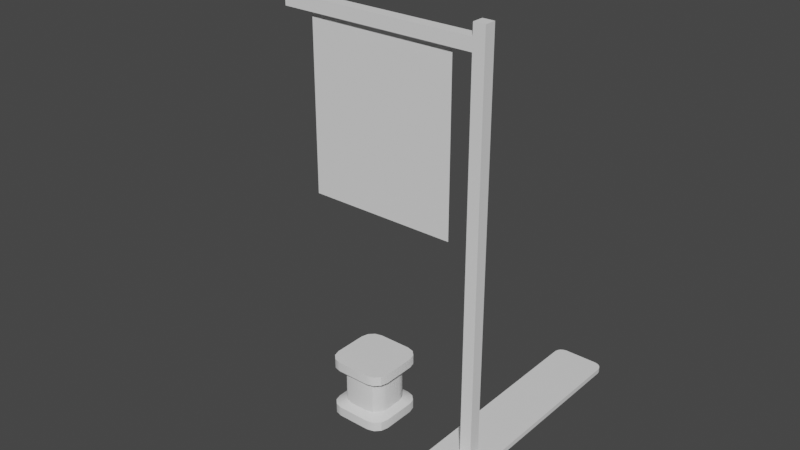 # Source: props.blend  (saved by Blender 3.6.11; exported with 4.5.12 LTS)
import bpy
from mathutils import Matrix  # noqa: F401  (used for matrix-valued properties, if any)

bpy.ops.wm.read_factory_settings(use_empty=True)
scene = bpy.context.scene
scene.name = 'Scene'

# ---- collections
col_collection = bpy.data.collections.new('Collection'); scene.collection.children.link(col_collection)

# ---- node groups
ng_auto_smooth = bpy.data.node_groups.new('Auto Smooth', 'GeometryNodeTree')
_s = ng_auto_smooth.interface.new_socket(name='Geometry', in_out='OUTPUT', socket_type='NodeSocketGeometry')
_s = ng_auto_smooth.interface.new_socket(name='Geometry', in_out='INPUT', socket_type='NodeSocketGeometry')
_s = ng_auto_smooth.interface.new_socket(name='Angle', in_out='INPUT', socket_type='NodeSocketFloat')
_s.subtype = 'ANGLE'
_s.min_value = 0.0
_s.max_value = 3.142
ng_auto_smooth.is_modifier = True
_N = ng_auto_smooth.nodes; _L = ng_auto_smooth.links
n0 = _N.new('NodeGroupOutput'); n0.name = 'Group Output'; n0.location = (480, -100)
n1 = _N.new('NodeGroupInput'); n1.name = 'Group Input'; n1.location = (-420, -300)
n2 = _N.new('NodeGroupInput'); n2.name = 'Group Input.001'; n2.location = (-60, -100)
n3 = _N.new('GeometryNodeSetShadeSmooth'); n3.name = 'Set Shade Smooth'; n3.location = (120, -100)
n3.domain = 'EDGE'
n4 = _N.new('GeometryNodeSetShadeSmooth'); n4.name = 'Set Shade Smooth.001'; n4.location = (300, -100)
n5 = _N.new('GeometryNodeInputMeshEdgeAngle'); n5.name = 'Edge Angle'; n5.location = (-420, -220)
n6 = _N.new('GeometryNodeInputEdgeSmooth'); n6.name = 'Is Edge Smooth'; n6.location = (-60, -160)
n7 = _N.new('GeometryNodeInputShadeSmooth'); n7.name = 'Is Face Smooth'; n7.location = (-240, -340)
n8 = _N.new('FunctionNodeBooleanMath'); n8.name = 'Boolean Math'; n8.location = (-60, -220)
n9 = _N.new('FunctionNodeCompare'); n9.name = 'Compare'; n9.location = (-240, -180)
n9.operation = 'LESS_EQUAL'
_L.new(n5.outputs[0], n9.inputs[0])
_L.new(n4.outputs[0], n0.inputs[0])
_L.new(n1.outputs[1], n9.inputs[1])
_L.new(n9.outputs[0], n8.inputs[0])
_L.new(n7.outputs[0], n8.inputs[1])
_L.new(n2.outputs[0], n3.inputs[0])
_L.new(n6.outputs[0], n3.inputs[1])
_L.new(n3.outputs[0], n4.inputs[0])
_L.new(n8.outputs[0], n3.inputs[2])
n0.is_active_output = True

# ---- world
world_world = bpy.data.worlds.new('World'); scene.world = world_world
world_world.use_nodes = True; world_world.node_tree.nodes.clear()
_N = world_world.node_tree.nodes; _L = world_world.node_tree.links
n0 = _N.new('ShaderNodeOutputWorld'); n0.name = 'World Output'; n0.location = (300, 300)
n1 = _N.new('ShaderNodeBackground'); n1.name = 'Background'; n1.location = (10, 300)
n1.inputs[0].default_value = (0.05088, 0.05088, 0.05088, 1.0)
_L.new(n1.outputs[0], n0.inputs[0])
n0.is_active_output = True
world_world.color = (0.05088, 0.05088, 0.05088)
world_world.use_sun_shadow = False
world_world.sun_shadow_jitter_overblur = 0.0

# ---- meshes
me_cube_001 = bpy.data.meshes.new('Cube.001')
me_cube_001.from_pydata([(-0.1765, -1.96, -0.02567), (-0.2657, -1.871, -0.02567), (-0.2106, -1.953, -0.02567), (-0.2396, -1.934, -0.02567), (-0.2589, -1.905, -0.02567), (-0.2657, -1.871, 0.02567), (-0.1765, -1.96, 0.02567), (-0.2589, -1.905, 0.02567), (-0.2396, -1.934, 0.02567), (-0.2106, -1.953, 0.02567), (-0.2657, 1.871, -0.02567), (-0.1765, 1.96, -0.02567), (-0.2589, 1.905, -0.02567), (-0.2396, 1.934, -0.02567), (-0.2106, 1.953, -0.02567), (-0.1765, 1.96, 0.02567), (-0.2657, 1.871, 0.02567), (-0.2106, 1.953, 0.02567), (-0.2396, 1.934, 0.02567), (-0.2589, 1.905, 0.02567), (0.2657, -1.871, -0.02567), (0.1765, -1.96, -0.02567), (0.2589, -1.905, -0.02567), (0.2396, -1.934, -0.02567), (0.2106, -1.953, -0.02567), (0.1765, -1.96, 0.02567), (0.2657, -1.871, 0.02567), (0.2106, -1.953, 0.02567), (0.2396, -1.934, 0.02567), (0.2589, -1.905, 0.02567), (0.1765, 1.96, -0.02567), (0.2657, 1.871, -0.02567), (0.2106, 1.953, -0.02567), (0.2396, 1.934, -0.02567), (0.2589, 1.905, -0.02567), (0.2657, 1.871, 0.02567), (0.1765, 1.96, 0.02567), (0.2589, 1.905, 0.02567), (0.2396, 1.934, 0.02567), (0.2106, 1.953, 0.02567)], [], [(21, 25, 6, 0), (31, 35, 26, 20), (35, 37, 38, 39, 36, 15, 17, 18, 19, 16, 5, 7, 8, 9, 6, 25, 27, 28, 29, 26), (1, 5, 16, 10), (11, 15, 36, 30), (0, 6, 9, 2), (2, 9, 8, 3), (3, 8, 7, 4), (4, 7, 5, 1), (15, 11, 14, 17), (17, 14, 13, 18), (18, 13, 12, 19), (19, 12, 10, 16), (35, 31, 34, 37), (37, 34, 33, 38), (38, 33, 32, 39), (39, 32, 30, 36), (25, 21, 24, 27), (27, 24, 23, 28), (28, 23, 22, 29), (29, 22, 20, 26), (10, 12, 13, 14, 11, 30, 32, 33, 34, 31, 20, 22, 23, 24, 21, 0, 2, 3, 4, 1)])
me_cube_001.polygons.foreach_set('use_smooth', [True] * 22)
_uv = me_cube_001.uv_layers.new(name='UVMap')
_uv.uv.foreach_set('vector', [0.375, 0.792, 0.625, 0.792, 0.625, 0.958, 0.375, 0.958, 0.375, 0.5057, 0.625, 0.5057, 0.625, 0.7443, 0.375, 0.7443, 0.625, 0.5057, 0.6282, 0.5035, 0.6373, 0.5017, 0.6509, 0.5004, 0.667, 0.5, 0.833, 0.5, 0.8491, 0.5004, 0.8627, 0.5017, 0.8718, 0.5035, 0.875, 0.5057, 0.875, 0.7443, 0.8718, 0.7465, 0.8627, 0.7483, 0.8491, 0.7496, 0.833, 0.75, 0.667, 0.75, 0.6509, 0.7496, 0.6373, 0.7483, 0.6282, 0.7465, 0.625, 0.7443, 0.375, 0.005688, 0.625, 0.005688, 0.625, 0.2443, 0.375, 0.2443, 0.375, 0.292, 0.625, 0.292, 0.625, 0.458, 0.375, 0.458, 0.375, 0.958, 0.625, 0.958, 0.625, 0.9741, 0.375, 0.9741, 0.375, 0.9741, 0.625, 0.9741, 0.625, 1.0, 0.375, 1.0, 0.375, 0.0, 0.625, 0.0, 0.625, 0.003511, 0.375, 0.003511, 0.375, 0.003511, 0.625, 0.003511, 0.625, 0.005688, 0.375, 0.005688, 0.625, 0.292, 0.375, 0.292, 0.375, 0.2759, 0.625, 0.2759, 0.625, 0.2759, 0.375, 0.2759, 0.375, 0.25, 0.625, 0.25, 0.625, 0.25, 0.375, 0.25, 0.375, 0.2465, 0.625, 0.2465, 0.625, 0.2465, 0.375, 0.2465, 0.375, 0.2443, 0.625, 0.2443, 0.625, 0.5057, 0.375, 0.5057, 0.375, 0.5035, 0.625, 0.5035, 0.625, 0.5035, 0.375, 0.5035, 0.375, 0.5, 0.625, 0.5, 0.625, 0.5, 0.375, 0.5, 0.375, 0.4741, 0.625, 0.4741, 0.625, 0.4741, 0.375, 0.4741, 0.375, 0.458, 0.625, 0.458, 0.625, 0.792, 0.375, 0.792, 0.375, 0.7759, 0.625, 0.7759, 0.625, 0.7759, 0.375, 0.7759, 0.375, 0.75, 0.625, 0.75, 0.625, 0.75, 0.375, 0.75, 0.375, 0.7465, 0.625, 0.7465, 0.625, 0.7465, 0.375, 0.7465, 0.375, 0.7443, 0.625, 0.7443, 0.125, 0.5057, 0.1282, 0.5035, 0.1373, 0.5017, 0.1509, 0.5004, 0.167, 0.5, 0.333, 0.5, 0.3491, 0.5004, 0.3627, 0.5017, 0.3718, 0.5035, 0.375, 0.5057, 0.375, 0.7443, 0.3718, 0.7465, 0.3627, 0.7483, 0.3491, 0.7496, 0.333, 0.75, 0.167, 0.75, 0.1509, 0.7496, 0.1373, 0.7483, 0.1282, 0.7465, 0.125, 0.7443])
me_cube_001.update()
me_cube_002 = bpy.data.meshes.new('Cube.002')
me_cube_002.from_pydata([(-0.8976, -0.4363, 0.02375), (-1.04, -0.2938, 0.02375), (-0.9688, -0.4172, 0.02375), (-1.021, -0.3651, 0.02375), (-1.04, -0.2938, 0.6471), (-0.8976, -0.4363, 0.6471), (-1.021, -0.3651, 0.6471), (-0.9688, -0.4172, 0.6471), (-1.04, 0.04445, 0.02375), (-0.8976, 0.187, 0.02375), (-1.021, 0.1157, 0.02375), (-0.9688, 0.1679, 0.02375), (-0.8976, 0.187, 0.6471), (-1.04, 0.04445, 0.6471), (-0.9688, 0.1679, 0.6471), (-1.021, 0.1157, 0.6471), (-0.4168, -0.2938, 0.02375), (-0.5593, -0.4363, 0.02375), (-0.4359, -0.3651, 0.02375), (-0.4881, -0.4172, 0.02375), (-0.5593, -0.4363, 0.6471), (-0.4168, -0.2938, 0.6471), (-0.4881, -0.4172, 0.6471), (-0.4359, -0.3651, 0.6471), (-0.5593, 0.187, 0.02375), (-0.4168, 0.04445, 0.02375), (-0.4881, 0.1679, 0.02375), (-0.4359, 0.1157, 0.02375), (-0.4168, 0.04445, 0.6471), (-0.5593, 0.187, 0.6471), (-0.4359, 0.1157, 0.6471), (-0.4881, 0.1679, 0.6471), (-0.8971, -0.4363, 0.1215), (-1.04, -0.2934, 0.1215), (-0.9686, -0.4172, 0.1215), (-1.021, -0.3648, 0.1215), (-1.04, -0.2934, 0.5493), (-0.8971, -0.4363, 0.5493), (-1.021, -0.3648, 0.5493), (-0.9686, -0.4172, 0.5493), (-0.8971, 0.187, 0.5493), (-1.04, 0.04401, 0.5493), (-0.9686, 0.1678, 0.5493), (-1.021, 0.1155, 0.5493), (-1.04, 0.04401, 0.1215), (-0.8971, 0.187, 0.1215), (-1.021, 0.1155, 0.1215), (-0.9686, 0.1678, 0.1215), (-0.4168, 0.04401, 0.5493), (-0.5598, 0.187, 0.5493), (-0.4359, 0.1155, 0.5493), (-0.4883, 0.1678, 0.5493), (-0.5598, 0.187, 0.1215), (-0.4168, 0.04401, 0.1215), (-0.4883, 0.1678, 0.1215), (-0.4359, 0.1155, 0.1215), (-0.5598, -0.4363, 0.5493), (-0.4168, -0.2934, 0.5493), (-0.4883, -0.4172, 0.5493), (-0.4359, -0.3648, 0.5493), (-0.4168, -0.2934, 0.1215), (-0.5598, -0.4363, 0.1215), (-0.4359, -0.3648, 0.1215), (-0.4883, -0.4172, 0.1215), (-0.8215, -0.3611, 0.1672), (-0.9648, -0.2177, 0.1672), (-0.8932, -0.3419, 0.1672), (-0.9456, -0.2894, 0.1672), (-0.9648, -0.2177, 0.5036), (-0.8215, -0.3611, 0.5036), (-0.9456, -0.2894, 0.5036), (-0.8932, -0.3419, 0.5036), (-0.8215, 0.1117, 0.5036), (-0.9648, -0.03162, 0.5036), (-0.8932, 0.09251, 0.5036), (-0.9456, 0.04004, 0.5036), (-0.9648, -0.03162, 0.1672), (-0.8215, 0.1117, 0.1672), (-0.9456, 0.04004, 0.1672), (-0.8932, 0.09251, 0.1672), (-0.4921, -0.03162, 0.5036), (-0.6354, 0.1117, 0.5036), (-0.5113, 0.04004, 0.5036), (-0.5637, 0.09251, 0.5036), (-0.6354, 0.1117, 0.1672), (-0.4921, -0.03162, 0.1672), (-0.5637, 0.09251, 0.1672), (-0.5113, 0.04004, 0.1672), (-0.6354, -0.3611, 0.5036), (-0.4921, -0.2177, 0.5036), (-0.5637, -0.3419, 0.5036), (-0.5113, -0.2894, 0.5036), (-0.4921, -0.2177, 0.1672), (-0.6354, -0.3611, 0.1672), (-0.5113, -0.2894, 0.1672), (-0.5637, -0.3419, 0.1672)], [], [(28, 30, 31, 29, 12, 14, 15, 13, 4, 6, 7, 5, 20, 22, 23, 21), (25, 53, 60, 16), (61, 93, 64, 32), (36, 4, 13, 41), (17, 61, 32, 0), (9, 45, 52, 24), (56, 20, 5, 37), (72, 40, 49, 81), (48, 28, 21, 57), (53, 85, 92, 60), (40, 12, 29, 49), (45, 77, 84, 52), (8, 10, 11, 9, 24, 26, 27, 25, 16, 18, 19, 17, 0, 2, 3, 1), (88, 56, 37, 69), (68, 36, 41, 73), (77, 72, 81, 84), (80, 48, 57, 89), (85, 80, 89, 92), (93, 88, 69, 64), (33, 65, 76, 44), (65, 68, 73, 76), (37, 5, 7, 39), (39, 7, 6, 38), (38, 6, 4, 36), (45, 9, 11, 47), (47, 11, 10, 46), (46, 10, 8, 44), (53, 25, 27, 55), (55, 27, 26, 54), (54, 26, 24, 52), (61, 17, 19, 63), (63, 19, 18, 62), (62, 18, 16, 60), (0, 32, 34, 2), (2, 34, 35, 3), (3, 35, 33, 1), (69, 37, 39, 71), (71, 39, 38, 70), (70, 38, 36, 68), (12, 40, 42, 14), (14, 42, 43, 15), (15, 43, 41, 13), (77, 45, 47, 79), (79, 47, 46, 78), (78, 46, 44, 76), (28, 48, 50, 30), (30, 50, 51, 31), (31, 51, 49, 29), (85, 53, 55, 87), (87, 55, 54, 86), (86, 54, 52, 84), (20, 56, 58, 22), (22, 58, 59, 23), (23, 59, 57, 21), (93, 61, 63, 95), (95, 63, 62, 94), (94, 62, 60, 92), (32, 64, 66, 34), (34, 66, 67, 35), (35, 67, 65, 33), (64, 69, 71, 66), (66, 71, 70, 67), (67, 70, 68, 65), (40, 72, 74, 42), (42, 74, 75, 43), (43, 75, 73, 41), (72, 77, 79, 74), (74, 79, 78, 75), (75, 78, 76, 73), (48, 80, 82, 50), (50, 82, 83, 51), (51, 83, 81, 49), (80, 85, 87, 82), (82, 87, 86, 83), (83, 86, 84, 81), (56, 88, 90, 58), (58, 90, 91, 59), (59, 91, 89, 57), (88, 93, 95, 90), (90, 95, 94, 91), (91, 94, 92, 89), (1, 33, 44, 8)])
me_cube_002.polygons.foreach_set('use_smooth', [True] * 82)
_uv = me_cube_002.uv_layers.new(name='UVMap')
_uv.uv.foreach_set('vector', [0.625, 0.5572, 0.6327, 0.5286, 0.6536, 0.5077, 0.6822, 0.5, 0.8178, 0.5, 0.8464, 0.5077, 0.8673, 0.5286, 0.875, 0.5572, 0.875, 0.6928, 0.8673, 0.7214, 0.8464, 0.7423, 0.8178, 0.75, 0.6822, 0.75, 0.6536, 0.7423, 0.6327, 0.7214, 0.625, 0.6928, 0.375, 0.5572, 0.4583, 0.5573, 0.4583, 0.6927, 0.375, 0.6928, 0.4583, 0.8073, 0.4861, 0.8258, 0.4861, 0.9242, 0.4583, 0.9427, 0.5417, 0.05734, 0.625, 0.05717, 0.625, 0.1928, 0.5417, 0.1927, 0.375, 0.8072, 0.4583, 0.8073, 0.4583, 0.9427, 0.375, 0.9428, 0.375, 0.3072, 0.4583, 0.3073, 0.4583, 0.4427, 0.375, 0.4428, 0.5417, 0.8073, 0.625, 0.8072, 0.625, 0.9428, 0.5417, 0.9427, 0.5139, 0.3258, 0.5417, 0.3073, 0.5417, 0.4427, 0.5139, 0.4242, 0.5417, 0.5573, 0.625, 0.5572, 0.625, 0.6928, 0.5417, 0.6927, 0.4583, 0.5573, 0.4861, 0.5758, 0.4861, 0.6742, 0.4583, 0.6927, 0.5417, 0.3073, 0.625, 0.3072, 0.625, 0.4428, 0.5417, 0.4427, 0.4583, 0.3073, 0.4861, 0.3258, 0.4861, 0.4242, 0.4583, 0.4427, 0.125, 0.5572, 0.1327, 0.5286, 0.1536, 0.5077, 0.1822, 0.5, 0.3178, 0.5, 0.3464, 0.5077, 0.3673, 0.5286, 0.375, 0.5572, 0.375, 0.6928, 0.3673, 0.7214, 0.3464, 0.7423, 0.3178, 0.75, 0.1822, 0.75, 0.1536, 0.7423, 0.1327, 0.7214, 0.125, 0.6928, 0.5139, 0.8258, 0.5417, 0.8073, 0.5417, 0.9427, 0.5139, 0.9242, 0.5139, 0.0758, 0.5417, 0.05734, 0.5417, 0.1927, 0.5139, 0.1742, 0.4861, 0.3258, 0.5139, 0.3258, 0.5139, 0.4242, 0.4861, 0.4242, 0.5139, 0.5758, 0.5417, 0.5573, 0.5417, 0.6927, 0.5139, 0.6742, 0.4861, 0.5758, 0.5139, 0.5758, 0.5139, 0.6742, 0.4861, 0.6742, 0.4861, 0.8258, 0.5139, 0.8258, 0.5139, 0.9242, 0.4861, 0.9242, 0.4583, 0.05734, 0.4861, 0.0758, 0.4861, 0.1742, 0.4583, 0.1927, 0.4861, 0.0758, 0.5139, 0.0758, 0.5139, 0.1742, 0.4861, 0.1742, 0.5417, 0.9427, 0.625, 0.9428, 0.625, 1.0, 0.5417, 1.0, 0.5417, 0.0, 0.625, 0.0, 0.625, 0.02858, 0.5417, 0.02867, 0.5417, 0.02867, 0.625, 0.02858, 0.625, 0.05717, 0.5417, 0.05734, 0.4583, 0.3073, 0.375, 0.3072, 0.375, 0.2786, 0.4609, 0.2762, 0.4609, 0.2762, 0.375, 0.2786, 0.375, 0.2214, 0.4609, 0.2238, 0.4609, 0.2238, 0.375, 0.2214, 0.375, 0.1928, 0.4583, 0.1927, 0.4583, 0.5573, 0.375, 0.5572, 0.375, 0.5286, 0.4609, 0.5262, 0.4609, 0.5262, 0.375, 0.5286, 0.375, 0.4714, 0.4609, 0.4738, 0.4609, 0.4738, 0.375, 0.4714, 0.375, 0.4428, 0.4583, 0.4427, 0.4583, 0.8073, 0.375, 0.8072, 0.375, 0.7786, 0.4609, 0.7762, 0.4609, 0.7762, 0.375, 0.7786, 0.375, 0.7214, 0.4609, 0.7238, 0.4609, 0.7238, 0.375, 0.7214, 0.375, 0.6928, 0.4583, 0.6927, 0.375, 0.9428, 0.4583, 0.9427, 0.4583, 1.0, 0.375, 1.0, 0.375, 0.0, 0.4583, 0.0, 0.4583, 0.02867, 0.375, 0.02858, 0.375, 0.02858, 0.4583, 0.02867, 0.4583, 0.05734, 0.375, 0.05717, 0.5139, 0.9242, 0.5417, 0.9427, 0.5275, 1.0, 0.5139, 1.0, 0.5139, 0.0, 0.5275, 0.0, 0.5365, 0.02373, 0.5087, 0.03435, 0.5087, 0.03435, 0.5365, 0.02373, 0.5417, 0.05734, 0.5139, 0.0758, 0.625, 0.3072, 0.5417, 0.3073, 0.5391, 0.2762, 0.625, 0.2786, 0.625, 0.2786, 0.5391, 0.2762, 0.5391, 0.2238, 0.625, 0.2214, 0.625, 0.2214, 0.5391, 0.2238, 0.5417, 0.1927, 0.625, 0.1928, 0.4861, 0.3258, 0.4583, 0.3073, 0.4609, 0.2762, 0.4887, 0.2861, 0.4887, 0.2861, 0.4609, 0.2762, 0.4609, 0.2238, 0.4887, 0.2139, 0.4887, 0.2139, 0.4609, 0.2238, 0.4583, 0.1927, 0.4861, 0.1742, 0.625, 0.5572, 0.5417, 0.5573, 0.5391, 0.5262, 0.625, 0.5286, 0.625, 0.5286, 0.5391, 0.5262, 0.5391, 0.4738, 0.625, 0.4714, 0.625, 0.4714, 0.5391, 0.4738, 0.5417, 0.4427, 0.625, 0.4428, 0.4861, 0.5758, 0.4583, 0.5573, 0.4609, 0.5262, 0.4887, 0.5361, 0.4887, 0.5361, 0.4609, 0.5262, 0.4609, 0.4738, 0.4887, 0.4639, 0.4887, 0.4639, 0.4609, 0.4738, 0.4583, 0.4427, 0.4861, 0.4242, 0.625, 0.8072, 0.5417, 0.8073, 0.5391, 0.7762, 0.625, 0.7786, 0.625, 0.7786, 0.5391, 0.7762, 0.5391, 0.7238, 0.625, 0.7214, 0.625, 0.7214, 0.5391, 0.7238, 0.5417, 0.6927, 0.625, 0.6928, 0.4861, 0.8258, 0.4583, 0.8073, 0.4609, 0.7762, 0.4887, 0.7861, 0.4887, 0.7861, 0.4609, 0.7762, 0.4609, 0.7238, 0.4887, 0.7139, 0.4887, 0.7139, 0.4609, 0.7238, 0.4583, 0.6927, 0.4861, 0.6742, 0.4583, 0.9427, 0.4861, 0.9242, 0.4861, 1.0, 0.4725, 1.0, 0.4725, 0.0, 0.4861, 0.0, 0.4913, 0.03435, 0.4635, 0.02373, 0.4635, 0.02373, 0.4913, 0.03435, 0.4861, 0.0758, 0.4583, 0.05734, 0.4861, 0.9242, 0.5139, 0.9242, 0.5139, 1.0, 0.4861, 1.0, 0.4861, 0.0, 0.5139, 0.0, 0.5139, 0.0379, 0.4861, 0.0379, 0.4861, 0.0379, 0.5139, 0.0379, 0.5139, 0.0758, 0.4861, 0.0758, 0.5417, 0.3073, 0.5139, 0.3258, 0.5113, 0.2861, 0.5391, 0.2762, 0.5391, 0.2762, 0.5113, 0.2861, 0.5113, 0.2139, 0.5391, 0.2238, 0.5391, 0.2238, 0.5113, 0.2139, 0.5139, 0.1742, 0.5417, 0.1927, 0.5139, 0.3258, 0.4861, 0.3258, 0.4887, 0.2861, 0.5113, 0.2861, 0.5113, 0.2861, 0.4887, 0.2861, 0.4887, 0.2139, 0.5113, 0.2139, 0.5113, 0.2139, 0.4887, 0.2139, 0.4861, 0.1742, 0.5139, 0.1742, 0.5417, 0.5573, 0.5139, 0.5758, 0.5113, 0.5361, 0.5391, 0.5262, 0.5391, 0.5262, 0.5113, 0.5361, 0.5113, 0.4639, 0.5391, 0.4738, 0.5391, 0.4738, 0.5113, 0.4639, 0.5139, 0.4242, 0.5417, 0.4427, 0.5139, 0.5758, 0.4861, 0.5758, 0.4887, 0.5361, 0.5113, 0.5361, 0.5113, 0.5361, 0.4887, 0.5361, 0.4887, 0.4639, 0.5113, 0.4639, 0.5113, 0.4639, 0.4887, 0.4639, 0.4861, 0.4242, 0.5139, 0.4242, 0.5417, 0.8073, 0.5139, 0.8258, 0.5113, 0.7861, 0.5391, 0.7762, 0.5391, 0.7762, 0.5113, 0.7861, 0.5113, 0.7139, 0.5391, 0.7238, 0.5391, 0.7238, 0.5113, 0.7139, 0.5139, 0.6742, 0.5417, 0.6927, 0.5139, 0.8258, 0.4861, 0.8258, 0.4887, 0.7861, 0.5113, 0.7861, 0.5113, 0.7861, 0.4887, 0.7861, 0.4887, 0.7139, 0.5113, 0.7139, 0.5113, 0.7139, 0.4887, 0.7139, 0.4861, 0.6742, 0.5139, 0.6742, 0.375, 0.05717, 0.4583, 0.05734, 0.4583, 0.1927, 0.375, 0.1928])
me_cube_002.update()
me_cube_004 = bpy.data.meshes.new('Cube.004')
me_cube_004.from_pydata([(0.01228, -0.1959, 0.03379), (0.01228, -0.1959, 4.195), (0.01228, -0.0755, 0.03379), (0.01228, -0.0755, 4.195), (0.1327, -0.1959, 0.03379), (0.1327, -0.1959, 4.195), (0.1327, -0.0755, 0.03379), (0.1327, -0.0755, 4.195), (0.01228, -0.1959, 4.075), (0.01228, -0.0755, 4.075), (0.1327, -0.0755, 4.075), (0.1327, -0.1959, 4.075), (0.01228, -0.0755, 3.948), (0.1327, -0.0755, 3.948), (0.1327, -0.1959, 3.948), (0.01228, -0.1959, 3.948), (-2.015, -0.1959, 3.948), (-2.015, -0.1959, 4.075), (-2.015, -0.0755, 4.075), (-2.015, -0.0755, 3.948)], [], [(8, 1, 3, 9), (9, 3, 7, 10), (10, 7, 5, 11), (11, 5, 1, 8), (2, 6, 4, 0), (7, 3, 1, 5), (14, 11, 8, 15), (13, 10, 11, 14), (12, 9, 10, 13), (8, 9, 18, 17), (0, 15, 12, 2), (2, 12, 13, 6), (6, 13, 14, 4), (4, 14, 15, 0), (16, 17, 18, 19), (12, 15, 16, 19), (9, 12, 19, 18), (15, 8, 17, 16)])
_uv = me_cube_004.uv_layers.new(name='UVMap')
_uv.uv.foreach_set('vector', [0.6178, 0.0, 0.625, 0.0, 0.625, 0.25, 0.6178, 0.25, 0.6178, 0.25, 0.625, 0.25, 0.625, 0.5, 0.6178, 0.5, 0.6178, 0.5, 0.625, 0.5, 0.625, 0.75, 0.6178, 0.75, 0.6178, 0.75, 0.625, 0.75, 0.625, 1.0, 0.6178, 1.0, 0.125, 0.5, 0.375, 0.5, 0.375, 0.75, 0.125, 0.75, 0.625, 0.5, 0.875, 0.5, 0.875, 0.75, 0.625, 0.75, 0.6102, 0.75, 0.6178, 0.75, 0.6178, 1.0, 0.6102, 1.0, 0.6102, 0.5, 0.6178, 0.5, 0.6178, 0.75, 0.6102, 0.75, 0.6102, 0.25, 0.6178, 0.25, 0.6178, 0.5, 0.6102, 0.5, 0.6178, 0.0, 0.6178, 0.25, 0.6178, 0.25, 0.6178, 0.0, 0.375, 0.0, 0.6102, 0.0, 0.6102, 0.25, 0.375, 0.25, 0.375, 0.25, 0.6102, 0.25, 0.6102, 0.5, 0.375, 0.5, 0.375, 0.5, 0.6102, 0.5, 0.6102, 0.75, 0.375, 0.75, 0.375, 0.75, 0.6102, 0.75, 0.6102, 1.0, 0.375, 1.0, 0.6102, 0.0, 0.6178, 0.0, 0.6178, 0.25, 0.6102, 0.25, 0.6102, 0.25, 0.6102, 0.0, 0.6102, 0.0, 0.6102, 0.25, 0.6178, 0.25, 0.6102, 0.25, 0.6102, 0.25, 0.6178, 0.25, 0.6102, 1.0, 0.6178, 1.0, 0.6178, 1.0, 0.6102, 1.0])
me_cube_004.update()
me_plane = bpy.data.meshes.new('Plane')
me_plane.from_pydata([(-1.752, -0.1352, 2.187), (-0.2237, -0.1352, 2.187), (-1.752, -0.1352, 3.933), (-0.2237, -0.1352, 3.933), (-1.583, -0.1352, 2.187), (-1.413, -0.1352, 2.187), (-1.243, -0.1352, 2.187), (-1.073, -0.1352, 2.187), (-0.9031, -0.1352, 2.187), (-0.7333, -0.1352, 2.187), (-0.5634, -0.1352, 2.187), (-0.3936, -0.1352, 2.187), (-0.3936, -0.1352, 3.933), (-0.5634, -0.1352, 3.933), (-0.7333, -0.1352, 3.933), (-0.9031, -0.1352, 3.933), (-1.073, -0.1352, 3.933), (-1.243, -0.1352, 3.933), (-1.413, -0.1352, 3.933), (-1.583, -0.1352, 3.933), (-1.752, -0.1352, 3.774), (-1.752, -0.1352, 3.615), (-1.752, -0.1352, 3.457), (-1.752, -0.1352, 3.298), (-1.752, -0.1352, 3.139), (-1.752, -0.1352, 2.981), (-1.752, -0.1352, 2.822), (-1.752, -0.1352, 2.663), (-1.752, -0.1352, 2.505), (-1.752, -0.1352, 2.346), (-0.2237, -0.1352, 2.346), (-0.2237, -0.1352, 2.505), (-0.2237, -0.1352, 2.663), (-0.2237, -0.1352, 2.822), (-0.2237, -0.1352, 2.981), (-0.2237, -0.1352, 3.139), (-0.2237, -0.1352, 3.298), (-0.2237, -0.1352, 3.457), (-0.2237, -0.1352, 3.615), (-0.2237, -0.1352, 3.774), (-1.583, -0.1352, 2.346), (-1.583, -0.1352, 2.505), (-1.583, -0.1352, 2.663), (-1.583, -0.1352, 2.822), (-1.583, -0.1352, 2.981), (-1.583, -0.1352, 3.139), (-1.583, -0.1352, 3.298), (-1.583, -0.1352, 3.457), (-1.583, -0.1352, 3.615), (-1.583, -0.1352, 3.774), (-1.413, -0.1352, 2.346), (-1.413, -0.1352, 2.505), (-1.413, -0.1352, 2.663), (-1.413, -0.1352, 2.822), (-1.413, -0.1352, 2.981), (-1.413, -0.1352, 3.139), (-1.413, -0.1352, 3.298), (-1.413, -0.1352, 3.457), (-1.413, -0.1352, 3.615), (-1.413, -0.1352, 3.774), (-1.243, -0.1352, 2.346), (-1.243, -0.1352, 2.505), (-1.243, -0.1352, 2.663), (-1.243, -0.1352, 2.822), (-1.243, -0.1352, 2.981), (-1.243, -0.1352, 3.139), (-1.243, -0.1352, 3.298), (-1.243, -0.1352, 3.457), (-1.243, -0.1352, 3.615), (-1.243, -0.1352, 3.774), (-1.073, -0.1352, 2.346), (-1.073, -0.1352, 2.505), (-1.073, -0.1352, 2.663), (-1.073, -0.1352, 2.822), (-1.073, -0.1352, 2.981), (-1.073, -0.1352, 3.139), (-1.073, -0.1352, 3.298), (-1.073, -0.1352, 3.457), (-1.073, -0.1352, 3.615), (-1.073, -0.1352, 3.774), (-0.9031, -0.1352, 2.346), (-0.9031, -0.1352, 2.505), (-0.9031, -0.1352, 2.663), (-0.9031, -0.1352, 2.822), (-0.9031, -0.1352, 2.981), (-0.9031, -0.1352, 3.139), (-0.9031, -0.1352, 3.298), (-0.9031, -0.1352, 3.457), (-0.9031, -0.1352, 3.615), (-0.9031, -0.1352, 3.774), (-0.7333, -0.1352, 2.346), (-0.7333, -0.1352, 2.505), (-0.7333, -0.1352, 2.663), (-0.7333, -0.1352, 2.822), (-0.7333, -0.1352, 2.981), (-0.7333, -0.1352, 3.139), (-0.7333, -0.1352, 3.298), (-0.7333, -0.1352, 3.457), (-0.7333, -0.1352, 3.615), (-0.7333, -0.1352, 3.774), (-0.5634, -0.1352, 2.346), (-0.5634, -0.1352, 2.505), (-0.5634, -0.1352, 2.663), (-0.5634, -0.1352, 2.822), (-0.5634, -0.1352, 2.981), (-0.5634, -0.1352, 3.139), (-0.5634, -0.1352, 3.298), (-0.5634, -0.1352, 3.457), (-0.5634, -0.1352, 3.615), (-0.5634, -0.1352, 3.774), (-0.3936, -0.1352, 2.346), (-0.3936, -0.1352, 2.505), (-0.3936, -0.1352, 2.663), (-0.3936, -0.1352, 2.822), (-0.3936, -0.1352, 2.981), (-0.3936, -0.1352, 3.139), (-0.3936, -0.1352, 3.298), (-0.3936, -0.1352, 3.457), (-0.3936, -0.1352, 3.615), (-0.3936, -0.1352, 3.774)], [], [(119, 39, 3, 12), (20, 49, 19, 2), (49, 59, 18, 19), (59, 69, 17, 18), (69, 79, 16, 17), (79, 89, 15, 16), (89, 99, 14, 15), (99, 109, 13, 14), (109, 119, 12, 13), (10, 11, 110, 100), (100, 110, 111, 101), (101, 111, 112, 102), (102, 112, 113, 103), (103, 113, 114, 104), (104, 114, 115, 105), (105, 115, 116, 106), (106, 116, 117, 107), (107, 117, 118, 108), (108, 118, 119, 109), (9, 10, 100, 90), (90, 100, 101, 91), (91, 101, 102, 92), (92, 102, 103, 93), (93, 103, 104, 94), (94, 104, 105, 95), (95, 105, 106, 96), (96, 106, 107, 97), (97, 107, 108, 98), (98, 108, 109, 99), (8, 9, 90, 80), (80, 90, 91, 81), (81, 91, 92, 82), (82, 92, 93, 83), (83, 93, 94, 84), (84, 94, 95, 85), (85, 95, 96, 86), (86, 96, 97, 87), (87, 97, 98, 88), (88, 98, 99, 89), (7, 8, 80, 70), (70, 80, 81, 71), (71, 81, 82, 72), (72, 82, 83, 73), (73, 83, 84, 74), (74, 84, 85, 75), (75, 85, 86, 76), (76, 86, 87, 77), (77, 87, 88, 78), (78, 88, 89, 79), (6, 7, 70, 60), (60, 70, 71, 61), (61, 71, 72, 62), (62, 72, 73, 63), (63, 73, 74, 64), (64, 74, 75, 65), (65, 75, 76, 66), (66, 76, 77, 67), (67, 77, 78, 68), (68, 78, 79, 69), (5, 6, 60, 50), (50, 60, 61, 51), (51, 61, 62, 52), (52, 62, 63, 53), (53, 63, 64, 54), (54, 64, 65, 55), (55, 65, 66, 56), (56, 66, 67, 57), (57, 67, 68, 58), (58, 68, 69, 59), (4, 5, 50, 40), (40, 50, 51, 41), (41, 51, 52, 42), (42, 52, 53, 43), (43, 53, 54, 44), (44, 54, 55, 45), (45, 55, 56, 46), (46, 56, 57, 47), (47, 57, 58, 48), (48, 58, 59, 49), (0, 4, 40, 29), (29, 40, 41, 28), (28, 41, 42, 27), (27, 42, 43, 26), (26, 43, 44, 25), (25, 44, 45, 24), (24, 45, 46, 23), (23, 46, 47, 22), (22, 47, 48, 21), (21, 48, 49, 20), (11, 1, 30, 110), (110, 30, 31, 111), (111, 31, 32, 112), (112, 32, 33, 113), (113, 33, 34, 114), (114, 34, 35, 115), (115, 35, 36, 116), (116, 36, 37, 117), (117, 37, 38, 118), (118, 38, 39, 119)])
_uv = me_plane.uv_layers.new(name='UVMap')
_uv.uv.foreach_set('vector', [0.8889, 0.9091, 1.0, 0.9091, 1.0, 1.0, 0.8889, 1.0, 0.0, 0.9091, 0.1111, 0.9091, 0.1111, 1.0, 0.0, 1.0, 0.1111, 0.9091, 0.2222, 0.9091, 0.2222, 1.0, 0.1111, 1.0, 0.2222, 0.9091, 0.3333, 0.9091, 0.3333, 1.0, 0.2222, 1.0, 0.3333, 0.9091, 0.4444, 0.9091, 0.4444, 1.0, 0.3333, 1.0, 0.4444, 0.9091, 0.5556, 0.9091, 0.5556, 1.0, 0.4444, 1.0, 0.5556, 0.9091, 0.6667, 0.9091, 0.6667, 1.0, 0.5556, 1.0, 0.6667, 0.9091, 0.7778, 0.9091, 0.7778, 1.0, 0.6667, 1.0, 0.7778, 0.9091, 0.8889, 0.9091, 0.8889, 1.0, 0.7778, 1.0, 0.7778, 0.0, 0.8889, 0.0, 0.8889, 0.09091, 0.7778, 0.09091, 0.7778, 0.09091, 0.8889, 0.09091, 0.8889, 0.1818, 0.7778, 0.1818, 0.7778, 0.1818, 0.8889, 0.1818, 0.8889, 0.2727, 0.7778, 0.2727, 0.7778, 0.2727, 0.8889, 0.2727, 0.8889, 0.3636, 0.7778, 0.3636, 0.7778, 0.3636, 0.8889, 0.3636, 0.8889, 0.4545, 0.7778, 0.4545, 0.7778, 0.4545, 0.8889, 0.4545, 0.8889, 0.5455, 0.7778, 0.5455, 0.7778, 0.5455, 0.8889, 0.5455, 0.8889, 0.6364, 0.7778, 0.6364, 0.7778, 0.6364, 0.8889, 0.6364, 0.8889, 0.7273, 0.7778, 0.7273, 0.7778, 0.7273, 0.8889, 0.7273, 0.8889, 0.8182, 0.7778, 0.8182, 0.7778, 0.8182, 0.8889, 0.8182, 0.8889, 0.9091, 0.7778, 0.9091, 0.6667, 0.0, 0.7778, 0.0, 0.7778, 0.09091, 0.6667, 0.09091, 0.6667, 0.09091, 0.7778, 0.09091, 0.7778, 0.1818, 0.6667, 0.1818, 0.6667, 0.1818, 0.7778, 0.1818, 0.7778, 0.2727, 0.6667, 0.2727, 0.6667, 0.2727, 0.7778, 0.2727, 0.7778, 0.3636, 0.6667, 0.3636, 0.6667, 0.3636, 0.7778, 0.3636, 0.7778, 0.4545, 0.6667, 0.4545, 0.6667, 0.4545, 0.7778, 0.4545, 0.7778, 0.5455, 0.6667, 0.5455, 0.6667, 0.5455, 0.7778, 0.5455, 0.7778, 0.6364, 0.6667, 0.6364, 0.6667, 0.6364, 0.7778, 0.6364, 0.7778, 0.7273, 0.6667, 0.7273, 0.6667, 0.7273, 0.7778, 0.7273, 0.7778, 0.8182, 0.6667, 0.8182, 0.6667, 0.8182, 0.7778, 0.8182, 0.7778, 0.9091, 0.6667, 0.9091, 0.5556, 0.0, 0.6667, 0.0, 0.6667, 0.09091, 0.5556, 0.09091, 0.5556, 0.09091, 0.6667, 0.09091, 0.6667, 0.1818, 0.5556, 0.1818, 0.5556, 0.1818, 0.6667, 0.1818, 0.6667, 0.2727, 0.5556, 0.2727, 0.5556, 0.2727, 0.6667, 0.2727, 0.6667, 0.3636, 0.5556, 0.3636, 0.5556, 0.3636, 0.6667, 0.3636, 0.6667, 0.4545, 0.5556, 0.4545, 0.5556, 0.4545, 0.6667, 0.4545, 0.6667, 0.5455, 0.5556, 0.5455, 0.5556, 0.5455, 0.6667, 0.5455, 0.6667, 0.6364, 0.5556, 0.6364, 0.5556, 0.6364, 0.6667, 0.6364, 0.6667, 0.7273, 0.5556, 0.7273, 0.5556, 0.7273, 0.6667, 0.7273, 0.6667, 0.8182, 0.5556, 0.8182, 0.5556, 0.8182, 0.6667, 0.8182, 0.6667, 0.9091, 0.5556, 0.9091, 0.4444, 0.0, 0.5556, 0.0, 0.5556, 0.09091, 0.4444, 0.09091, 0.4444, 0.09091, 0.5556, 0.09091, 0.5556, 0.1818, 0.4444, 0.1818, 0.4444, 0.1818, 0.5556, 0.1818, 0.5556, 0.2727, 0.4444, 0.2727, 0.4444, 0.2727, 0.5556, 0.2727, 0.5556, 0.3636, 0.4444, 0.3636, 0.4444, 0.3636, 0.5556, 0.3636, 0.5556, 0.4545, 0.4444, 0.4545, 0.4444, 0.4545, 0.5556, 0.4545, 0.5556, 0.5455, 0.4444, 0.5455, 0.4444, 0.5455, 0.5556, 0.5455, 0.5556, 0.6364, 0.4444, 0.6364, 0.4444, 0.6364, 0.5556, 0.6364, 0.5556, 0.7273, 0.4444, 0.7273, 0.4444, 0.7273, 0.5556, 0.7273, 0.5556, 0.8182, 0.4444, 0.8182, 0.4444, 0.8182, 0.5556, 0.8182, 0.5556, 0.9091, 0.4444, 0.9091, 0.3333, 0.0, 0.4444, 0.0, 0.4444, 0.09091, 0.3333, 0.09091, 0.3333, 0.09091, 0.4444, 0.09091, 0.4444, 0.1818, 0.3333, 0.1818, 0.3333, 0.1818, 0.4444, 0.1818, 0.4444, 0.2727, 0.3333, 0.2727, 0.3333, 0.2727, 0.4444, 0.2727, 0.4444, 0.3636, 0.3333, 0.3636, 0.3333, 0.3636, 0.4444, 0.3636, 0.4444, 0.4545, 0.3333, 0.4545, 0.3333, 0.4545, 0.4444, 0.4545, 0.4444, 0.5455, 0.3333, 0.5455, 0.3333, 0.5455, 0.4444, 0.5455, 0.4444, 0.6364, 0.3333, 0.6364, 0.3333, 0.6364, 0.4444, 0.6364, 0.4444, 0.7273, 0.3333, 0.7273, 0.3333, 0.7273, 0.4444, 0.7273, 0.4444, 0.8182, 0.3333, 0.8182, 0.3333, 0.8182, 0.4444, 0.8182, 0.4444, 0.9091, 0.3333, 0.9091, 0.2222, 0.0, 0.3333, 0.0, 0.3333, 0.09091, 0.2222, 0.09091, 0.2222, 0.09091, 0.3333, 0.09091, 0.3333, 0.1818, 0.2222, 0.1818, 0.2222, 0.1818, 0.3333, 0.1818, 0.3333, 0.2727, 0.2222, 0.2727, 0.2222, 0.2727, 0.3333, 0.2727, 0.3333, 0.3636, 0.2222, 0.3636, 0.2222, 0.3636, 0.3333, 0.3636, 0.3333, 0.4545, 0.2222, 0.4545, 0.2222, 0.4545, 0.3333, 0.4545, 0.3333, 0.5455, 0.2222, 0.5455, 0.2222, 0.5455, 0.3333, 0.5455, 0.3333, 0.6364, 0.2222, 0.6364, 0.2222, 0.6364, 0.3333, 0.6364, 0.3333, 0.7273, 0.2222, 0.7273, 0.2222, 0.7273, 0.3333, 0.7273, 0.3333, 0.8182, 0.2222, 0.8182, 0.2222, 0.8182, 0.3333, 0.8182, 0.3333, 0.9091, 0.2222, 0.9091, 0.1111, 0.0, 0.2222, 0.0, 0.2222, 0.09091, 0.1111, 0.09091, 0.1111, 0.09091, 0.2222, 0.09091, 0.2222, 0.1818, 0.1111, 0.1818, 0.1111, 0.1818, 0.2222, 0.1818, 0.2222, 0.2727, 0.1111, 0.2727, 0.1111, 0.2727, 0.2222, 0.2727, 0.2222, 0.3636, 0.1111, 0.3636, 0.1111, 0.3636, 0.2222, 0.3636, 0.2222, 0.4545, 0.1111, 0.4545, 0.1111, 0.4545, 0.2222, 0.4545, 0.2222, 0.5455, 0.1111, 0.5455, 0.1111, 0.5455, 0.2222, 0.5455, 0.2222, 0.6364, 0.1111, 0.6364, 0.1111, 0.6364, 0.2222, 0.6364, 0.2222, 0.7273, 0.1111, 0.7273, 0.1111, 0.7273, 0.2222, 0.7273, 0.2222, 0.8182, 0.1111, 0.8182, 0.1111, 0.8182, 0.2222, 0.8182, 0.2222, 0.9091, 0.1111, 0.9091, 0.0, 0.0, 0.1111, 0.0, 0.1111, 0.09091, 0.0, 0.09091, 0.0, 0.09091, 0.1111, 0.09091, 0.1111, 0.1818, 0.0, 0.1818, 0.0, 0.1818, 0.1111, 0.1818, 0.1111, 0.2727, 0.0, 0.2727, 0.0, 0.2727, 0.1111, 0.2727, 0.1111, 0.3636, 0.0, 0.3636, 0.0, 0.3636, 0.1111, 0.3636, 0.1111, 0.4545, 0.0, 0.4545, 0.0, 0.4545, 0.1111, 0.4545, 0.1111, 0.5455, 0.0, 0.5455, 0.0, 0.5455, 0.1111, 0.5455, 0.1111, 0.6364, 0.0, 0.6364, 0.0, 0.6364, 0.1111, 0.6364, 0.1111, 0.7273, 0.0, 0.7273, 0.0, 0.7273, 0.1111, 0.7273, 0.1111, 0.8182, 0.0, 0.8182, 0.0, 0.8182, 0.1111, 0.8182, 0.1111, 0.9091, 0.0, 0.9091, 0.8889, 0.0, 1.0, 0.0, 1.0, 0.09091, 0.8889, 0.09091, 0.8889, 0.09091, 1.0, 0.09091, 1.0, 0.1818, 0.8889, 0.1818, 0.8889, 0.1818, 1.0, 0.1818, 1.0, 0.2727, 0.8889, 0.2727, 0.8889, 0.2727, 1.0, 0.2727, 1.0, 0.3636, 0.8889, 0.3636, 0.8889, 0.3636, 1.0, 0.3636, 1.0, 0.4545, 0.8889, 0.4545, 0.8889, 0.4545, 1.0, 0.4545, 1.0, 0.5455, 0.8889, 0.5455, 0.8889, 0.5455, 1.0, 0.5455, 1.0, 0.6364, 0.8889, 0.6364, 0.8889, 0.6364, 1.0, 0.6364, 1.0, 0.7273, 0.8889, 0.7273, 0.8889, 0.7273, 1.0, 0.7273, 1.0, 0.8182, 0.8889, 0.8182, 0.8889, 0.8182, 1.0, 0.8182, 1.0, 0.9091, 0.8889, 0.9091])
me_plane.update()

# ---- objects
ob_cube = bpy.data.objects.new('Cube', me_cube_001)
ob_cube_001 = bpy.data.objects.new('Cube.001', me_cube_002)
ob_cube_002 = bpy.data.objects.new('Cube.002', me_cube_004)
ob_plane = bpy.data.objects.new('Plane', me_plane)

# ---- transforms, parenting, visibility, modifiers, constraints
ob_cube.location = (0.0, 0.0, 0.0)
_m = ob_cube.modifiers.new('Auto Smooth', 'NODES')
_m.node_group = ng_auto_smooth
_gi = [s.identifier for s in ng_auto_smooth.interface.items_tree if s.item_type == 'SOCKET' and s.in_out == 'INPUT']
_m[_gi[1]] = 0.5236  # Angle
ob_cube_001.location = (-0.3674, 0.0, 0.0)
_m = ob_cube_001.modifiers.new('Auto Smooth', 'NODES')
_m.node_group = ng_auto_smooth
_gi = [s.identifier for s in ng_auto_smooth.interface.items_tree if s.item_type == 'SOCKET' and s.in_out == 'INPUT']
_m[_gi[1]] = 0.5236  # Angle
ob_cube_002.location = (0.0, 0.0, 0.0)
ob_plane.location = (0.0, 0.0, 0.0)

# ---- collection membership
col_collection.objects.link(ob_cube)
col_collection.objects.link(ob_cube_001)
col_collection.objects.link(ob_cube_002)
col_collection.objects.link(ob_plane)

# ---- scene / render settings (as saved in the file)
scene.frame_start = 1; scene.frame_end = 250; scene.frame_set(1)
scene.render.engine = 'BLENDER_EEVEE_NEXT'
scene.cycles.sampling_pattern = 'TABULATED_SOBOL'
scene.view_settings.view_transform = 'Filmic'
bpy.context.view_layer.update()

# ---- added for rendering (the .blend has no active camera and no usable light): camera, sun
cam_auto = bpy.data.cameras.new('AutoCamera')
cam_auto.lens = 50.0
cam_auto.sensor_width = 36.0
cam_auto.clip_end = 1000.0
ob_auto_camera = bpy.data.objects.new('AutoCamera', cam_auto)
scene.collection.objects.link(ob_auto_camera)
ob_auto_camera.location = (4.85771, -6.87893, 6.67062)
ob_auto_camera.rotation_euler = (1.09748, -7.21219e-08, 0.694738)
scene.camera = ob_auto_camera
light_auto_sun = bpy.data.lights.new('AutoSun', 'SUN')
light_auto_sun.energy = 3.0
light_auto_sun.angle = 0.0523599
ob_auto_sun = bpy.data.objects.new('AutoSun', light_auto_sun)
scene.collection.objects.link(ob_auto_sun)
ob_auto_sun.rotation_euler = (0.872665, 0.174533, 0.523599)
bpy.context.view_layer.update()
